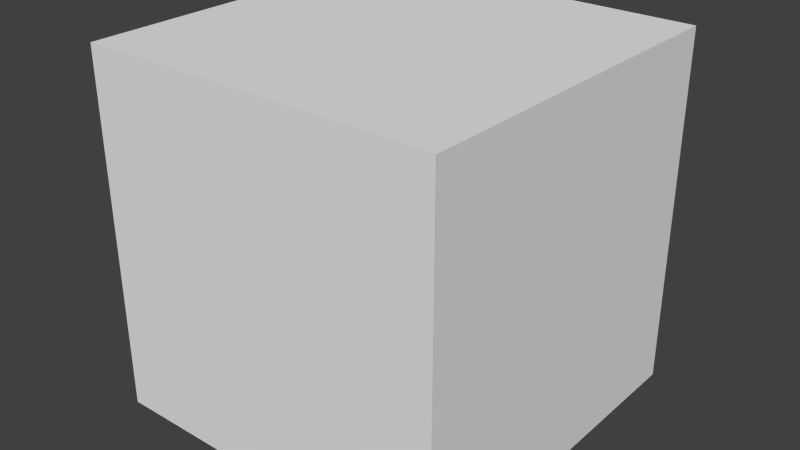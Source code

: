 # Source: cubo_referencia.blend  (saved by Blender 2.65.0; exported with 4.5.12 LTS)
import bpy
from mathutils import Matrix  # noqa: F401  (used for matrix-valued properties, if any)

bpy.ops.wm.read_factory_settings(use_empty=True)
scene = bpy.context.scene
scene.name = 'Scene'

# ---- collections
col_collection_1 = bpy.data.collections.new('Collection 1'); scene.collection.children.link(col_collection_1)

# ---- world
world_world = bpy.data.worlds.new('World'); scene.world = world_world
world_world.color = (0.05088, 0.05088, 0.05088)
world_world.use_sun_shadow = False
world_world.sun_shadow_jitter_overblur = 0.0
world_world.cycles.sampling_method = 'MANUAL'
world_world.cycles.sample_map_resolution = 256

# ---- meshes
me_plane_005 = bpy.data.meshes.new('Plane.005')
me_plane_005.from_pydata([(1.0, -1.0, 0.0), (-1.0, -1.0, 0.0), (1.0, 1.0, 0.0), (-1.0, 1.0, 0.0)], [], [(1, 0, 2, 3)])
_uv = me_plane_005.uv_layers.new(name='UVMap')
_uv.uv.foreach_set('vector', [0.4979, -0.006173, 0.6644, -0.006173, 0.6644, 0.9938, 0.4979, 0.9938])
me_plane_005.use_remesh_preserve_volume = False
me_plane_005.use_remesh_preserve_attributes = False
me_plane_005.use_mirror_vertex_groups = False
me_plane_005.update()
me_plane_004 = bpy.data.meshes.new('Plane.004')
me_plane_004.from_pydata([(1.0, -1.0, 0.0), (-1.0, -1.0, 0.0), (1.0, 1.0, 0.0), (-1.0, 1.0, 0.0)], [], [(1, 3, 2, 0)])
_uv = me_plane_004.uv_layers.new(name='UVMap')
_uv.uv.foreach_set('vector', [0.3309, 3.779e-05, 0.3309, 1.0, 0.1679, 1.0, 0.1679, 3.767e-05])
me_plane_004.use_remesh_preserve_volume = False
me_plane_004.use_remesh_preserve_attributes = False
me_plane_004.use_mirror_vertex_groups = False
me_plane_004.update()
me_plane_003 = bpy.data.meshes.new('Plane.003')
me_plane_003.from_pydata([(1.0, -1.0, 0.0), (-1.0, -1.0, 0.0), (1.0, 1.0, 0.0), (-1.0, 1.0, 0.0)], [], [(1, 3, 2, 0)])
_uv = me_plane_003.uv_layers.new(name='UV coord')
_uv.uv.foreach_set('vector', [0.489, 3.779e-05, 0.489, 1.0, 0.3286, 1.0, 0.3286, 3.767e-05])
me_plane_003.use_remesh_preserve_volume = False
me_plane_003.use_remesh_preserve_attributes = False
me_plane_003.use_mirror_vertex_groups = False
me_plane_003.update()
me_plane_002 = bpy.data.meshes.new('Plane.002')
me_plane_002.from_pydata([(1.0, -1.0, 0.0), (-1.0, -1.0, 0.0), (1.0, 1.0, 0.0), (-1.0, 1.0, 0.0)], [], [(1, 0, 2, 3)])
_uv = me_plane_002.uv_layers.new(name='UV coord')
_uv.uv.foreach_set('vector', [3.776e-05, 3.776e-05, 0.1612, 3.776e-05, 0.1612, 1.0, 3.776e-05, 1.0])
me_plane_002.use_remesh_preserve_volume = False
me_plane_002.use_remesh_preserve_attributes = False
me_plane_002.use_mirror_vertex_groups = False
me_plane_002.update()
me_plane_001 = bpy.data.meshes.new('Plane.001')
me_plane_001.from_pydata([(1.0, -1.0, 0.0), (-1.0, -1.0, 0.0), (1.0, 1.0, 0.0), (-1.0, 1.0, 0.0)], [], [(1, 3, 2, 0)])
_uv = me_plane_001.uv_layers.new(name='UVMap')
_uv.uv.foreach_set('vector', [0.8255, 1.0, 0.8255, 3.776e-05, 0.9876, 3.776e-05, 0.9876, 1.0])
me_plane_001.use_remesh_preserve_volume = False
me_plane_001.use_remesh_preserve_attributes = False
me_plane_001.use_mirror_vertex_groups = False
me_plane_001.update()
me_plane = bpy.data.meshes.new('Plane')
me_plane.from_pydata([(1.0, -1.0, 0.0), (-1.0, -1.0, 0.0), (1.0, 1.0, 0.0), (-1.0, 1.0, 0.0)], [], [(1, 0, 2, 3)])
_uv = me_plane.uv_layers.new(name='UV coord')
_uv.uv.foreach_set('vector', [0.6581, 3.776e-05, 0.8238, 3.776e-05, 0.8238, 1.0, 0.6581, 1.0])
me_plane.use_remesh_preserve_volume = False
me_plane.use_remesh_preserve_attributes = False
me_plane.use_mirror_vertex_groups = False
me_plane.update()

# ---- objects
ob_plane_005 = bpy.data.objects.new('Plane.005', me_plane_005)
ob_plane_004 = bpy.data.objects.new('Plane.004', me_plane_004)
ob_plane_003 = bpy.data.objects.new('Plane.003', me_plane_003)
ob_plane_002 = bpy.data.objects.new('Plane.002', me_plane_002)
ob_plane_001 = bpy.data.objects.new('Plane.001', me_plane_001)
ob_plane = bpy.data.objects.new('Plane', me_plane)

# ---- transforms, parenting, visibility, modifiers, constraints
ob_plane_005.location = (1.0, 0.0, 0.0)
ob_plane_005.rotation_euler = (1.571, -0.0, 1.571)
ob_plane_005.lineart.crease_threshold = 0.0
ob_plane_004.location = (-1.0, 0.0, 0.0)
ob_plane_004.rotation_euler = (1.571, -0.0, 1.571)
ob_plane_004.lineart.crease_threshold = 0.0
ob_plane_003.location = (0.0, 1.0, 0.0)
ob_plane_003.rotation_euler = (1.571, -0.0, 0.0)
ob_plane_003.lineart.crease_threshold = 0.0
ob_plane_002.location = (0.0, -1.0, 0.0)
ob_plane_002.rotation_euler = (1.571, -0.0, 0.0)
ob_plane_002.lineart.crease_threshold = 0.0
ob_plane_001.location = (0.0, 0.0, -1.0)
ob_plane_001.lineart.crease_threshold = 0.0
ob_plane.location = (0.0, 0.0, 1.0)
ob_plane.lineart.crease_threshold = 0.0

# ---- collection membership
col_collection_1.objects.link(ob_plane_005)
col_collection_1.objects.link(ob_plane_004)
col_collection_1.objects.link(ob_plane_003)
col_collection_1.objects.link(ob_plane_002)
col_collection_1.objects.link(ob_plane_001)
col_collection_1.objects.link(ob_plane)

# ---- scene / render settings (as saved in the file)
scene.frame_start = 1; scene.frame_end = 250; scene.frame_set(2)
scene.render.engine = 'BLENDER_EEVEE_NEXT'
scene.render.image_settings.color_mode = 'RGB'
scene.render.image_settings.compression = 90
scene.render.resolution_percentage = 50
scene.render.dither_intensity = 0.0
scene.cycles.use_denoising = False
scene.cycles.samples = 10
scene.cycles.sampling_pattern = 'TABULATED_SOBOL'
scene.cycles.light_sampling_threshold = 0.0
scene.cycles.use_adaptive_sampling = False
scene.cycles.use_light_tree = False
scene.cycles.blur_glossy = 0.0
scene.cycles.volume_bounces = 1
scene.cycles.pixel_filter_type = 'GAUSSIAN'
scene.cycles.sample_clamp_indirect = 0.0
scene.view_settings.view_transform = 'Standard'
bpy.context.view_layer.update()

# ---- added for rendering (the .blend has no active camera and no usable light): camera, sun
cam_auto = bpy.data.cameras.new('AutoCamera')
cam_auto.lens = 50.0
cam_auto.sensor_width = 36.0
cam_auto.clip_end = 1000.0
ob_auto_camera = bpy.data.objects.new('AutoCamera', cam_auto)
scene.collection.objects.link(ob_auto_camera)
ob_auto_camera.location = (3.20507, -3.84609, 2.56406)
ob_auto_camera.rotation_euler = (1.09748, -7.21219e-08, 0.694738)
scene.camera = ob_auto_camera
light_auto_sun = bpy.data.lights.new('AutoSun', 'SUN')
light_auto_sun.energy = 3.0
light_auto_sun.angle = 0.0523599
ob_auto_sun = bpy.data.objects.new('AutoSun', light_auto_sun)
scene.collection.objects.link(ob_auto_sun)
ob_auto_sun.rotation_euler = (0.872665, 0.174533, 0.523599)
bpy.context.view_layer.update()
